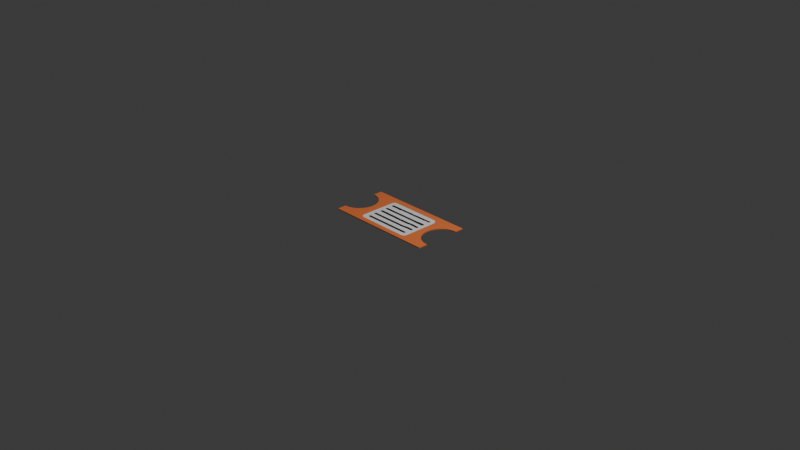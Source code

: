 # Source: Train_Ticket.blend  (saved by Blender 5.0.119; exported with 4.5.12 LTS)
import bpy
from mathutils import Matrix  # noqa: F401  (used for matrix-valued properties, if any)

bpy.ops.wm.read_factory_settings(use_empty=True)
scene = bpy.context.scene
scene.name = 'Scene'

# ---- collections
col_collection = bpy.data.collections.new('Collection'); scene.collection.children.link(col_collection)

# ---- images (referenced by path relative to the original .blend; pixels are not part of the script)
import os
ASSET_DIR = os.environ.get("B2B_ASSET_DIR", "")  # directory of the original .blend (textures are referenced by path, not embedded)
HERE = os.path.dirname(os.path.abspath(__file__))  # packed textures are extracted next to this script under _unpacked/

def load_image(name, relpath, width, height, colorspace="sRGB"):
    """Load a texture the original file referenced (path relative to the .blend, or extracted next to this script)."""
    p = next((c for c in (os.path.join(HERE, relpath), os.path.join(ASSET_DIR, relpath)) if relpath and os.path.exists(c)), "")
    if p:
        img = bpy.data.images.load(p, check_existing=True)
        img.name = name
    else:  # same state as the original file: an image datablock whose file is absent (Cycles renders it pink)
        img = bpy.data.images.new(name, width, height)
        img.source = "FILE"
        img.filepath = "//" + (relpath or name)
    img.colorspace_settings.name = colorspace
    return img
img_material_base_color = load_image('Material Base Color', '_unpacked/Material_Base_Color.a08a9c04.png', 1024, 1024, 'sRGB')

# ---- materials (node trees are filled in below, after node groups)
mat_material = bpy.data.materials.new('Material')
mat_material.alpha_threshold = 0.0
mat_material.use_backface_culling_lightprobe_volume = False
mat_material.roughness = 0.5
mat_material.line_color = (0.0, 0.0, 0.0, 1.0)

# ---- material node trees
mat_material.use_nodes = True; mat_material.node_tree.nodes.clear()
_N = mat_material.node_tree.nodes; _L = mat_material.node_tree.links
n0 = _N.new('ShaderNodeOutputMaterial'); n0.name = 'Material Output'; n0.location = (200, 100)
n1 = _N.new('ShaderNodeBsdfPrincipled'); n1.name = 'Principled BSDF'; n1.location = (-200, 100)
n1.inputs[2].default_value = 1.0
n2 = _N.new('ShaderNodeTexImage'); n2.name = 'Image Texture'; n2.location = (-490, 71)
n2.image = img_material_base_color
_L.new(n1.outputs[0], n0.inputs[0])
_L.new(n2.outputs[0], n1.inputs[0])
n0.is_active_output = True

# ---- world
world_world = bpy.data.worlds.new('World'); scene.world = world_world
world_world.use_nodes = True; world_world.node_tree.nodes.clear()
_N = world_world.node_tree.nodes; _L = world_world.node_tree.links
n0 = _N.new('ShaderNodeOutputWorld'); n0.name = 'World Output'; n0.location = (200, 100)
n1 = _N.new('ShaderNodeBackground'); n1.name = 'Background'; n1.location = (-200, 100)
n1.inputs[0].default_value = (0.05088, 0.05088, 0.05088, 1.0)
_L.new(n1.outputs[0], n0.inputs[0])
n0.is_active_output = True
world_world.color = (0.05088, 0.05088, 0.05088)
world_world.sun_shadow_jitter_overblur = 0.0

# ---- cameras
cam_camera = bpy.data.cameras.new('Camera')
cam_camera.clip_end = 100.0
cam_camera.ortho_scale = 7.314

# ---- lights
light_light = bpy.data.lights.new('Light', 'POINT')
light_light.energy = 1000.0
light_light.shadow_soft_size = 0.1

# ---- meshes
me_cube = bpy.data.meshes.new('Cube')
me_cube.from_pydata([(1.0, 1.0, 1.0), (1.0, 1.0, -1.0), (1.0, -1.0, 1.0), (1.0, -1.0, -1.0), (0.0, -0.6642, 0.0), (-1.0, 1.0, 1.0), (-1.0, 1.0, -1.0), (-1.0, -1.0, 1.0), (-1.0, -1.0, -1.0), (0.6539, 0.9353, 0.0), (0.6159, 0.8728, 0.0), (0.5543, 0.8152, 0.0), (0.4714, 0.7646, 0.0), (0.3704, 0.7232, 0.0), (0.2551, 0.6924, 0.0), (0.1301, 0.6734, 0.0), (0.1301, -0.6706, 0.0), (-2.186e-07, 0.667, 0.0), (-0.1301, 0.6734, 0.0), (-0.2551, 0.6924, 0.0), (-0.3704, 0.7232, 0.0), (-0.4714, 0.7646, 0.0), (-0.5543, 0.8152, 0.0), (-0.6159, 0.8728, 0.0), (-0.6539, 0.9353, 0.0), (-0.665, 1.0, 1.0), (-0.6144, 0.8731, 1.0), (-0.5529, 0.8156, 1.0), (-0.6522, 0.9355, 1.0), (-0.4702, 0.7652, 1.0), (-0.1297, 0.6742, 1.0), (-0.2545, 0.6931, 1.0), (0.2551, -0.6896, 0.0), (-0.3695, 0.7239, 1.0), (0.1297, 0.6742, 1.0), (0.3695, 0.7239, 1.0), (0.2545, 0.6931, 1.0), (0.5529, 0.8156, 1.0), (0.665, 1.0, 1.0), (0.6522, 0.9355, 1.0), (0.6144, 0.8731, 1.0), (0.4702, 0.7652, 1.0), (-2.02e-07, 0.6678, 1.0), (-0.6522, 0.9355, -1.0), (-0.665, 1.0, -1.0), (-0.5529, 0.8156, -1.0), (-0.6144, 0.8731, -1.0), (-0.3695, 0.7239, -1.0), (-0.1297, 0.6742, -1.0), (0.3704, -0.7204, 0.0), (-0.2545, 0.6931, -1.0), (-0.4702, 0.7652, -1.0), (0.1297, 0.6742, -1.0), (0.4702, 0.7652, -1.0), (0.3695, 0.7239, -1.0), (0.2545, 0.6931, -1.0), (0.6144, 0.8731, -1.0), (0.6522, 0.9355, -1.0), (0.665, 1.0, -1.0), (0.5529, 0.8156, -1.0), (-2.02e-07, 0.6678, -1.0), (-0.6666, 1.0, 0.0), (0.6666, 1.0, 0.0), (0.4714, -0.7618, 0.0), (0.5543, -0.8124, 0.0), (0.6159, -0.87, 0.0), (0.6539, -0.9325, 0.0), (0.6667, -0.9975, 0.0), (-0.6667, -0.9975, 0.0), (-0.6539, -0.9325, 0.0), (-0.6159, -0.87, 0.0), (-0.5543, -0.8124, 0.0), (-0.4714, -0.7618, 0.0), (-0.3704, -0.7204, 0.0), (-0.2551, -0.6896, 0.0), (-0.1301, -0.6706, 0.0), (-0.6645, -1.0, 1.0), (-0.665, -0.9975, 1.0), (-0.6144, -0.8703, 1.0), (-0.6522, -0.9327, 1.0), (-0.4702, -0.7624, 1.0), (-0.1297, -0.6714, 1.0), (-0.2545, -0.6903, 1.0), (-0.3695, -0.7211, 1.0), (-0.5529, -0.8128, 1.0), (0.1297, -0.6714, 1.0), (0.3695, -0.7211, 1.0), (0.2545, -0.6903, 1.0), (0.6144, -0.8703, 1.0), (0.5529, -0.8128, 1.0), (0.665, -0.9975, 1.0), (0.6645, -1.0, 1.0), (0.6522, -0.9327, 1.0), (0.4702, -0.7624, 1.0), (0.0, -0.665, 1.0), (0.6662, -1.0, 0.0), (-0.6662, -1.0, 0.0), (0.6645, -1.0, -1.0), (-0.6645, -1.0, -1.0), (-0.665, -0.9975, -1.0), (-0.6144, -0.8703, -1.0), (-0.6522, -0.9327, -1.0), (-0.4702, -0.7624, -1.0), (-0.1297, -0.6714, -1.0), (-0.2545, -0.6903, -1.0), (-0.3695, -0.7211, -1.0), (-0.5529, -0.8128, -1.0), (0.1297, -0.6714, -1.0), (0.3695, -0.7211, -1.0), (0.2545, -0.6903, -1.0), (0.6144, -0.8703, -1.0), (0.5529, -0.8128, -1.0), (0.665, -0.9975, -1.0), (0.6522, -0.9327, -1.0), (0.4702, -0.7624, -1.0), (0.0, -0.665, -1.0)], [], [(90, 91, 2, 0, 38, 39, 40, 37, 41, 35, 36, 34, 42, 30, 31, 33, 29, 27, 26, 28, 25, 5, 7, 76, 77, 79, 78, 84, 80, 83, 82, 81, 94, 85, 87, 86, 93, 89, 88, 92), (7, 8, 98, 96, 76), (97, 3, 2, 91, 95), (8, 7, 5, 6), (98, 8, 6, 44, 43, 46, 45, 51, 47, 50, 48, 60, 52, 55, 54, 53, 59, 56, 57, 58, 1, 3, 97, 112, 113, 110, 111, 114, 108, 109, 107, 115, 103, 104, 105, 102, 106, 100, 101, 99), (1, 0, 2, 3), (62, 38, 0, 1, 58), (61, 44, 6, 5, 25), (62, 9, 39, 38), (9, 62, 58, 57), (9, 10, 40, 39), (10, 9, 57, 56), (40, 10, 11, 37), (59, 11, 10, 56), (11, 12, 41, 37), (53, 12, 11, 59), (54, 13, 12, 53), (12, 13, 35, 41), (13, 14, 36, 35), (55, 14, 13, 54), (14, 15, 34, 36), (52, 15, 14, 55), (15, 17, 42, 34), (17, 15, 52, 60), (17, 18, 30, 42), (18, 17, 60, 48), (18, 19, 31, 30), (19, 18, 48, 50), (19, 20, 33, 31), (20, 19, 50, 47), (20, 21, 29, 33), (21, 20, 47, 51), (21, 22, 27, 29), (22, 21, 51, 45), (22, 23, 26, 27), (23, 22, 45, 46), (26, 23, 24, 28), (43, 24, 23, 46), (61, 24, 43, 44), (28, 24, 61, 25), (94, 4, 16, 85), (107, 16, 4, 115), (109, 32, 16, 107), (16, 32, 87, 85), (32, 49, 86, 87), (108, 49, 32, 109), (49, 63, 93, 86), (114, 63, 49, 108), (63, 64, 89, 93), (111, 64, 63, 114), (64, 65, 88, 89), (110, 65, 64, 111), (65, 66, 92, 88), (113, 66, 65, 110), (66, 67, 90, 92), (67, 66, 113, 112), (91, 90, 67, 95), (95, 67, 112, 97), (99, 68, 96, 98), (96, 68, 77, 76), (77, 68, 69, 79), (101, 69, 68, 99), (100, 70, 69, 101), (69, 70, 78, 79), (78, 70, 71, 84), (106, 71, 70, 100), (84, 71, 72, 80), (102, 72, 71, 106), (80, 72, 73, 83), (105, 73, 72, 102), (83, 73, 74, 82), (104, 74, 73, 105), (82, 74, 75, 81), (103, 75, 74, 104), (81, 75, 4, 94), (115, 4, 75, 103)])
_uv = me_cube.uv_layers.new(name='UVMap')
_uv.uv.foreach_set('vector', [0.6669, 0.7497, 0.6669, 0.75, 0.625, 0.75, 0.625, 0.5, 0.6669, 0.5, 0.6685, 0.5081, 0.6732, 0.5159, 0.6809, 0.523, 0.6912, 0.5293, 0.7038, 0.5345, 0.7182, 0.5384, 0.7338, 0.5407, 0.75, 0.5415, 0.7662, 0.5407, 0.7818, 0.5384, 0.7962, 0.5345, 0.8088, 0.5293, 0.8191, 0.523, 0.8268, 0.5159, 0.8315, 0.5081, 0.8331, 0.5, 0.875, 0.5, 0.875, 0.75, 0.8331, 0.75, 0.8331, 0.7497, 0.8315, 0.7416, 0.8268, 0.7338, 0.8191, 0.7266, 0.8088, 0.7203, 0.7962, 0.7151, 0.7818, 0.7113, 0.7662, 0.7089, 0.75, 0.7081, 0.7338, 0.7089, 0.7182, 0.7113, 0.7038, 0.7151, 0.6912, 0.7203, 0.6809, 0.7266, 0.6732, 0.7338, 0.6685, 0.7416, 0.625, 1.0, 0.375, 1.0, 0.375, 0.9581, 0.5, 0.9583, 0.625, 0.9581, 0.375, 0.7919, 0.375, 0.75, 0.625, 0.75, 0.625, 0.7919, 0.5, 0.7917, 0.375, 0.0, 0.625, 0.0, 0.625, 0.25, 0.375, 0.25, 0.1669, 0.75, 0.125, 0.75, 0.125, 0.5, 0.1669, 0.5, 0.1685, 0.5081, 0.1732, 0.5159, 0.1809, 0.523, 0.1912, 0.5293, 0.2038, 0.5345, 0.2182, 0.5384, 0.2338, 0.5407, 0.25, 0.5415, 0.2662, 0.5407, 0.2818, 0.5384, 0.2962, 0.5345, 0.3088, 0.5293, 0.3191, 0.523, 0.3268, 0.5159, 0.3315, 0.5081, 0.3331, 0.5, 0.375, 0.5, 0.375, 0.75, 0.3331, 0.75, 0.3331, 0.7497, 0.3315, 0.7416, 0.3268, 0.7338, 0.3191, 0.7266, 0.3088, 0.7203, 0.2962, 0.7151, 0.2818, 0.7113, 0.2662, 0.7089, 0.25, 0.7081, 0.2338, 0.7089, 0.2182, 0.7113, 0.2038, 0.7151, 0.1912, 0.7203, 0.1809, 0.7266, 0.1732, 0.7338, 0.1685, 0.7416, 0.1669, 0.7497, 0.375, 0.5, 0.625, 0.5, 0.625, 0.75, 0.375, 0.75, 0.5, 0.4583, 0.625, 0.4581, 0.625, 0.5, 0.375, 0.5, 0.375, 0.4581, 0.5, 0.2917, 0.375, 0.2919, 0.375, 0.25, 0.625, 0.25, 0.625, 0.2919, 0.4998, 0.5, 0.4687, 0.5, 0.4688, 0.508, 0.4998, 0.508, 0.4687, 0.5, 0.4998, 0.5, 0.4998, 0.492, 0.4687, 0.492, 0.4687, 0.5, 0.4375, 0.5, 0.4375, 0.508, 0.4688, 0.508, 0.4375, 0.5, 0.4687, 0.5, 0.4687, 0.492, 0.4375, 0.492, 0.4375, 0.508, 0.4375, 0.5, 0.4062, 0.5, 0.4062, 0.508, 0.4062, 0.492, 0.4062, 0.5, 0.4375, 0.5, 0.4375, 0.492, 0.4062, 0.5, 0.375, 0.5, 0.375, 0.508, 0.4062, 0.508, 0.375, 0.492, 0.375, 0.5, 0.4062, 0.5, 0.4062, 0.492, 0.3437, 0.492, 0.3437, 0.5, 0.375, 0.5, 0.375, 0.492, 0.375, 0.5, 0.3437, 0.5, 0.3437, 0.508, 0.375, 0.508, 0.3437, 0.5, 0.3125, 0.5, 0.3125, 0.508, 0.3437, 0.508, 0.3125, 0.492, 0.3125, 0.5, 0.3437, 0.5, 0.3437, 0.492, 0.3125, 0.5, 0.2812, 0.5, 0.2812, 0.508, 0.3125, 0.508, 0.2812, 0.492, 0.2812, 0.5, 0.3125, 0.5, 0.3125, 0.492, 0.2812, 0.5, 0.25, 0.5, 0.25, 0.508, 0.2812, 0.508, 0.25, 0.5, 0.2812, 0.5, 0.2812, 0.492, 0.25, 0.492, 0.25, 0.5, 0.2187, 0.5, 0.2187, 0.508, 0.25, 0.508, 0.2187, 0.5, 0.25, 0.5, 0.25, 0.492, 0.2187, 0.492, 0.2187, 0.5, 0.1875, 0.5, 0.1875, 0.508, 0.2187, 0.508, 0.1875, 0.5, 0.2187, 0.5, 0.2187, 0.492, 0.1875, 0.492, 0.1875, 0.5, 0.1562, 0.5, 0.1562, 0.508, 0.1875, 0.508, 0.1562, 0.5, 0.1875, 0.5, 0.1875, 0.492, 0.1562, 0.492, 0.1562, 0.5, 0.125, 0.5, 0.125, 0.508, 0.1562, 0.508, 0.125, 0.5, 0.1562, 0.5, 0.1562, 0.492, 0.125, 0.492, 0.125, 0.5, 0.09375, 0.5, 0.09375, 0.508, 0.125, 0.508, 0.09375, 0.5, 0.125, 0.5, 0.125, 0.492, 0.09375, 0.492, 0.09375, 0.5, 0.0625, 0.5, 0.0625, 0.508, 0.09375, 0.508, 0.0625, 0.5, 0.09375, 0.5, 0.09375, 0.492, 0.0625, 0.492, 0.0625, 0.508, 0.0625, 0.5, 0.03125, 0.5, 0.03125, 0.508, 0.03125, 0.492, 0.03125, 0.5, 0.0625, 0.5, 0.0625, 0.492, 0.0001668, 0.5, 0.03125, 0.5, 0.03125, 0.492, 0.0001672, 0.492, 0.03125, 0.508, 0.03125, 0.5, 0.0001668, 0.5, 0.0001672, 0.508, 0.75, 0.508, 0.75, 0.5, 0.7188, 0.5, 0.7188, 0.508, 0.7188, 0.492, 0.7188, 0.5, 0.75, 0.5, 0.75, 0.492, 0.6875, 0.492, 0.6875, 0.5, 0.7188, 0.5, 0.7188, 0.492, 0.7188, 0.5, 0.6875, 0.5, 0.6875, 0.508, 0.7188, 0.508, 0.6875, 0.5, 0.6562, 0.5, 0.6562, 0.508, 0.6875, 0.508, 0.6562, 0.492, 0.6562, 0.5, 0.6875, 0.5, 0.6875, 0.492, 0.6562, 0.5, 0.625, 0.5, 0.625, 0.508, 0.6562, 0.508, 0.625, 0.492, 0.625, 0.5, 0.6562, 0.5, 0.6562, 0.492, 0.625, 0.5, 0.5938, 0.5, 0.5938, 0.508, 0.625, 0.508, 0.5938, 0.492, 0.5938, 0.5, 0.625, 0.5, 0.625, 0.492, 0.5938, 0.5, 0.5625, 0.5, 0.5625, 0.508, 0.5938, 0.508, 0.5625, 0.492, 0.5625, 0.5, 0.5938, 0.5, 0.5938, 0.492, 0.5625, 0.5, 0.5312, 0.5, 0.5312, 0.508, 0.5625, 0.508, 0.5312, 0.492, 0.5312, 0.5, 0.5625, 0.5, 0.5625, 0.492, 0.5312, 0.5, 0.5, 0.5, 0.5, 0.508, 0.5312, 0.508, 0.5, 0.5, 0.5312, 0.5, 0.5312, 0.492, 0.5, 0.492, 0.4988, 0.508, 0.5, 0.508, 0.5, 0.5, 0.4988, 0.5, 0.4988, 0.5, 0.5, 0.5, 0.5, 0.492, 0.4988, 0.492, 0.0, 0.492, 0.0, 0.5, 0.00118, 0.5, 0.001183, 0.492, 0.00118, 0.5, 0.0, 0.5, 0.0, 0.508, 0.001183, 0.508, 1.0, 0.508, 1.0, 0.5, 0.9687, 0.5, 0.9687, 0.508, 0.9687, 0.492, 0.9687, 0.5, 1.0, 0.5, 1.0, 0.492, 0.9375, 0.492, 0.9375, 0.5, 0.9687, 0.5, 0.9687, 0.492, 0.9687, 0.5, 0.9375, 0.5, 0.9375, 0.508, 0.9687, 0.508, 0.9375, 0.508, 0.9375, 0.5, 0.9062, 0.5, 0.9062, 0.508, 0.9062, 0.492, 0.9062, 0.5, 0.9375, 0.5, 0.9375, 0.492, 0.9062, 0.508, 0.9062, 0.5, 0.875, 0.5, 0.875, 0.508, 0.875, 0.492, 0.875, 0.5, 0.9062, 0.5, 0.9062, 0.492, 0.875, 0.508, 0.875, 0.5, 0.8437, 0.5, 0.8437, 0.508, 0.8437, 0.492, 0.8437, 0.5, 0.875, 0.5, 0.875, 0.492, 0.8437, 0.508, 0.8437, 0.5, 0.8125, 0.5, 0.8125, 0.508, 0.8125, 0.492, 0.8125, 0.5, 0.8437, 0.5, 0.8437, 0.492, 0.8125, 0.508, 0.8125, 0.5, 0.7812, 0.5, 0.7812, 0.508, 0.7812, 0.492, 0.7812, 0.5, 0.8125, 0.5, 0.8125, 0.492, 0.7812, 0.508, 0.7812, 0.5, 0.75, 0.5, 0.75, 0.508, 0.75, 0.492, 0.75, 0.5, 0.7812, 0.5, 0.7812, 0.492])
me_cube.materials.append(mat_material)
me_cube.use_mirror_vertex_groups = False
me_cube.update()

# ---- objects
ob_cube = bpy.data.objects.new('Cube', me_cube)
ob_light = bpy.data.objects.new('Light', light_light)
ob_camera = bpy.data.objects.new('Camera', cam_camera)

# ---- transforms, parenting, visibility, modifiers, constraints
ob_cube.location = (0.0, 0.0, 0.0)
ob_cube.rotation_euler = (0.0, -0.0, 1.571)
ob_cube.scale = (0.3, 0.6, 0.005)
ob_cube.lock_rotations_4d = False
ob_cube.empty_display_type = 'ARROWS'
ob_cube.lineart.crease_threshold = 0.0
ob_light.location = (4.076, 1.005, 5.904)
ob_light.rotation_euler = (0.6503, 0.05522, 1.866)
ob_light.lock_rotations_4d = False
ob_light.empty_display_type = 'ARROWS'
ob_light.color = (0.0, 0.0, 0.0, 0.0)
ob_light.lineart.crease_threshold = 0.0
ob_camera.location = (7.359, -6.926, 4.958)
ob_camera.rotation_euler = (1.109, 0.0, 0.8149)
ob_camera.lock_rotations_4d = False
ob_camera.empty_display_type = 'ARROWS'
ob_camera.color = (0.0, 0.0, 0.0, 0.0)
ob_camera.display_type = 'WIRE'
ob_camera.lineart.crease_threshold = 0.0

# ---- collection membership
col_collection.objects.link(ob_cube)
col_collection.objects.link(ob_light)
col_collection.objects.link(ob_camera)

# ---- scene / render settings (as saved in the file)
scene.camera = ob_camera
scene.frame_start = 1; scene.frame_end = 250; scene.frame_set(1)
scene.render.engine = 'BLENDER_EEVEE_NEXT'
scene.render.bake_bias = 0.0
scene.render.bake_samples = 0
scene.cycles.sampling_pattern = 'TABULATED_SOBOL'
scene.eevee.use_volume_custom_range = False
bpy.context.view_layer.update()
